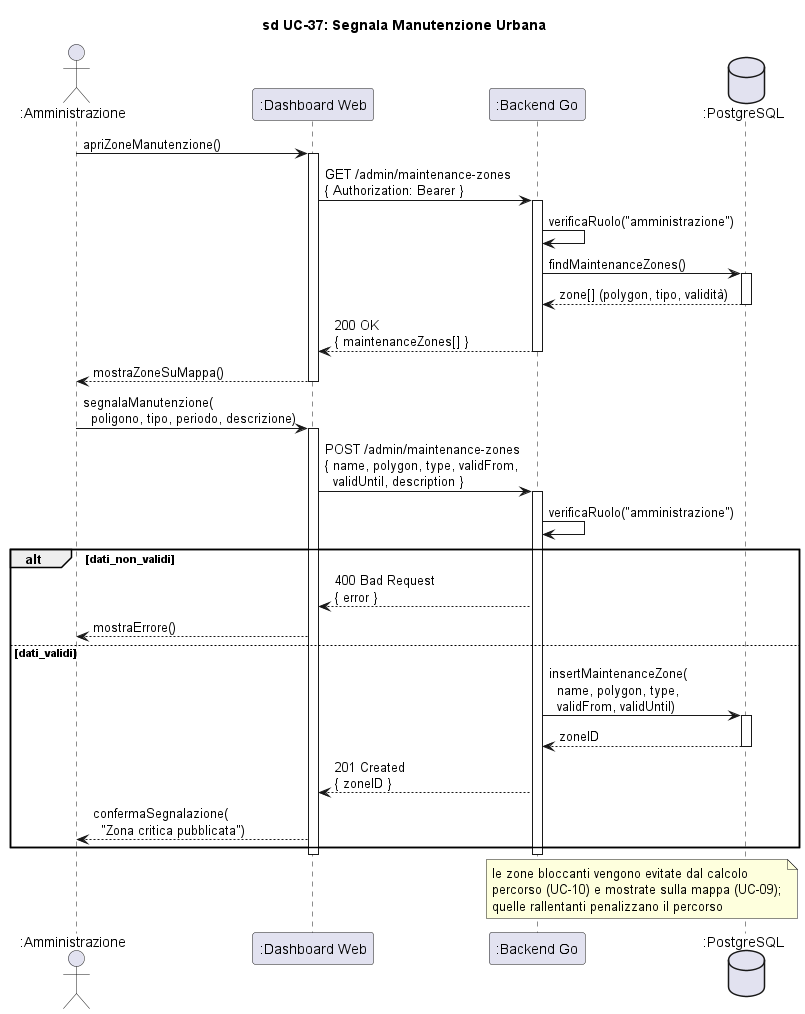

The diagram above was rendered by PlantUML. Its source (embedded in the PNG):
@startuml sd_UC37_ManutenzioneUrbana

title sd UC-37: Segnala Manutenzione Urbana

skinparam hyperlinkColor black
skinparam hyperlinkUnderline false

actor ":Amministrazione" as Admin
participant ":Dashboard Web" as Dash
participant ":Backend Go" as Backend
database ":PostgreSQL" as DB

Admin -> Dash : apriZoneManutenzione()
activate Dash

Dash -> Backend : GET /admin/maintenance-zones\n{ Authorization: Bearer }
activate Backend
Backend -> Backend : verificaRuolo("amministrazione")
Backend -> DB : findMaintenanceZones()
activate DB
DB --> Backend : zone[] (polygon, tipo, validità)
deactivate DB
Backend --> Dash : 200 OK\n{ maintenanceZones[] }
deactivate Backend
Dash --> Admin : mostraZoneSuMappa()
deactivate Dash

Admin -> Dash : segnalaManutenzione(\n  poligono, tipo, periodo, descrizione)
activate Dash

Dash -> Backend : POST /admin/maintenance-zones\n{ name, polygon, type, validFrom,\n  validUntil, description }
activate Backend

Backend -> Backend : verificaRuolo("amministrazione")

alt dati_non_validi
    Backend --> Dash : 400 Bad Request\n{ error }
    Dash --> Admin : mostraErrore()
else dati_validi
    Backend -> DB : insertMaintenanceZone(\n  name, polygon, type,\n  validFrom, validUntil)
    activate DB
    DB --> Backend : zoneID
    deactivate DB
    Backend --> Dash : 201 Created\n{ zoneID }
    Dash --> Admin : confermaSegnalazione(\n  "Zona critica pubblicata")
end
deactivate Backend
deactivate Dash

note over Backend, DB : le zone bloccanti vengono evitate dal calcolo\npercorso (UC-10) e mostrate sulla mappa (UC-09);\nquelle rallentanti penalizzano il percorso

@enduml